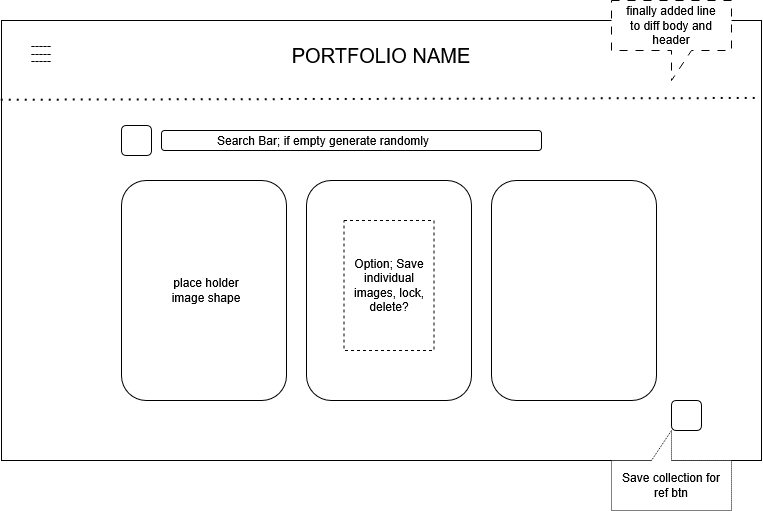

The diagram above was exported from draw.io. Its source (the exported page's mxGraphModel, read from the mxfile embedded in the PNG):
<mxGraphModel dx="946" dy="572" grid="1" gridSize="10" guides="1" tooltips="1" connect="1" arrows="1" fold="1" page="1" pageScale="1" pageWidth="1700" pageHeight="1100" math="0" shadow="0">
  <root>
    <mxCell id="0" />
    <mxCell id="1" parent="0" />
    <mxCell id="8h0GGHtLr0TYY-rvW6_U-4" value="" style="rounded=0;whiteSpace=wrap;html=1;fillColor=none;" parent="1" vertex="1">
      <mxGeometry x="120" y="80" width="760" height="440" as="geometry" />
    </mxCell>
    <mxCell id="8h0GGHtLr0TYY-rvW6_U-18" value="&lt;font style=&quot;font-size: 20px;&quot;&gt;PORTFOLIO NAME&lt;/font&gt;" style="text;html=1;align=center;verticalAlign=middle;whiteSpace=wrap;rounded=0;" parent="1" vertex="1">
      <mxGeometry x="320" y="100" width="360" height="30" as="geometry" />
    </mxCell>
    <mxCell id="mEHLXyPPhBhZI4E8pvLa-25" value="&lt;div style=&quot;line-height: 0%;&quot;&gt;-----&lt;/div&gt;&lt;div&gt;-----&lt;/div&gt;&lt;div style=&quot;line-height: 0%;&quot;&gt;-----&lt;/div&gt;" style="text;html=1;align=center;verticalAlign=middle;whiteSpace=wrap;rounded=0;" parent="1" vertex="1">
      <mxGeometry x="130" y="100" width="60" height="30" as="geometry" />
    </mxCell>
    <mxCell id="r0B7FenvLKtGjEv7Z4Rf-1" value="" style="rounded=1;whiteSpace=wrap;html=1;" parent="1" vertex="1">
      <mxGeometry x="240" y="185" width="30" height="30" as="geometry" />
    </mxCell>
    <mxCell id="YJXr0naeKmpqHgNp_w-K-3" value="" style="rounded=1;whiteSpace=wrap;html=1;" parent="1" vertex="1">
      <mxGeometry x="240" y="240" width="165" height="220" as="geometry" />
    </mxCell>
    <mxCell id="YJXr0naeKmpqHgNp_w-K-4" value="" style="rounded=1;whiteSpace=wrap;html=1;" parent="1" vertex="1">
      <mxGeometry x="425" y="240" width="165" height="220" as="geometry" />
    </mxCell>
    <mxCell id="YJXr0naeKmpqHgNp_w-K-5" value="" style="rounded=1;whiteSpace=wrap;html=1;" parent="1" vertex="1">
      <mxGeometry x="610" y="240" width="165" height="220" as="geometry" />
    </mxCell>
    <mxCell id="YJXr0naeKmpqHgNp_w-K-6" value="place holder image shape" style="text;html=1;align=center;verticalAlign=middle;whiteSpace=wrap;rounded=0;" parent="1" vertex="1">
      <mxGeometry x="280" y="335" width="90" height="30" as="geometry" />
    </mxCell>
    <mxCell id="YJXr0naeKmpqHgNp_w-K-12" value="Option; Save individual images, lock, delete?" style="text;html=1;align=center;verticalAlign=middle;whiteSpace=wrap;rounded=0;strokeColor=default;dashed=1;" parent="1" vertex="1">
      <mxGeometry x="462.5" y="280" width="90" height="130" as="geometry" />
    </mxCell>
    <mxCell id="YJXr0naeKmpqHgNp_w-K-14" value="" style="group" parent="1" vertex="1" connectable="0">
      <mxGeometry x="280" y="185" width="380" height="30" as="geometry" />
    </mxCell>
    <mxCell id="YJXr0naeKmpqHgNp_w-K-9" value="" style="rounded=1;whiteSpace=wrap;html=1;movable=1;resizable=1;rotatable=1;deletable=1;editable=1;locked=0;connectable=1;" parent="YJXr0naeKmpqHgNp_w-K-14" vertex="1">
      <mxGeometry y="5" width="380" height="20" as="geometry" />
    </mxCell>
    <mxCell id="YJXr0naeKmpqHgNp_w-K-11" value="Search Bar; if empty generate randomly" style="text;html=1;align=center;verticalAlign=middle;whiteSpace=wrap;rounded=0;movable=1;resizable=1;rotatable=1;deletable=1;editable=1;locked=0;connectable=1;" parent="YJXr0naeKmpqHgNp_w-K-14" vertex="1">
      <mxGeometry x="22" width="280" height="30" as="geometry" />
    </mxCell>
    <mxCell id="YJXr0naeKmpqHgNp_w-K-15" value="" style="endArrow=none;dashed=1;html=1;dashPattern=1 3;strokeWidth=2;rounded=0;entryX=0.999;entryY=0.176;entryDx=0;entryDy=0;entryPerimeter=0;exitX=-0.001;exitY=0.18;exitDx=0;exitDy=0;exitPerimeter=0;" parent="1" source="8h0GGHtLr0TYY-rvW6_U-4" target="8h0GGHtLr0TYY-rvW6_U-4" edge="1">
      <mxGeometry width="50" height="50" relative="1" as="geometry">
        <mxPoint x="750" y="160" as="sourcePoint" />
        <mxPoint x="800" y="110" as="targetPoint" />
      </mxGeometry>
    </mxCell>
    <mxCell id="YJXr0naeKmpqHgNp_w-K-16" value="" style="rounded=1;whiteSpace=wrap;html=1;" parent="1" vertex="1">
      <mxGeometry x="790" y="460" width="30" height="30" as="geometry" />
    </mxCell>
    <mxCell id="YJXr0naeKmpqHgNp_w-K-17" value="" style="shape=callout;whiteSpace=wrap;html=1;perimeter=calloutPerimeter;direction=west;dashed=1;dashPattern=1 1;" parent="1" vertex="1">
      <mxGeometry x="730" y="490" width="120" height="80" as="geometry" />
    </mxCell>
    <mxCell id="YJXr0naeKmpqHgNp_w-K-18" value="&lt;div&gt;Save collection for ref btn&lt;/div&gt;" style="text;html=1;align=center;verticalAlign=middle;whiteSpace=wrap;rounded=0;" parent="1" vertex="1">
      <mxGeometry x="740" y="530" width="100" height="30" as="geometry" />
    </mxCell>
    <mxCell id="pL56GzF8MloZc5LoEigq-1" value="" style="shape=callout;whiteSpace=wrap;html=1;perimeter=calloutPerimeter;dashed=1;dashPattern=8 8;" vertex="1" parent="1">
      <mxGeometry x="730" y="60" width="120" height="80" as="geometry" />
    </mxCell>
    <mxCell id="pL56GzF8MloZc5LoEigq-2" value="finally added line to diff body and header" style="text;html=1;align=center;verticalAlign=middle;whiteSpace=wrap;rounded=0;" vertex="1" parent="1">
      <mxGeometry x="740" y="70" width="100" height="30" as="geometry" />
    </mxCell>
  </root>
</mxGraphModel>